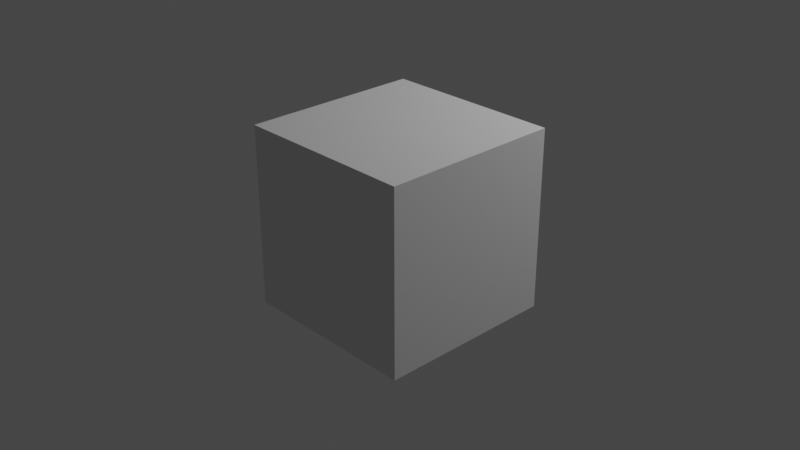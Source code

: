 # Source: startup.blend  (saved by Blender 2.80.43; exported with 4.5.12 LTS)
import bpy
from mathutils import Matrix  # noqa: F401  (used for matrix-valued properties, if any)

bpy.ops.wm.read_factory_settings(use_empty=True)
scene = bpy.context.scene
scene.name = 'Scene'

# ---- collections
col_collection = bpy.data.collections.new('Collection'); scene.collection.children.link(col_collection)

# ---- world
world_world = bpy.data.worlds.new('World'); scene.world = world_world
world_world.use_nodes = True; world_world.node_tree.nodes.clear()
_N = world_world.node_tree.nodes; _L = world_world.node_tree.links
n0 = _N.new('ShaderNodeOutputWorld'); n0.name = 'World Output'; n0.location = (300, 300)
n1 = _N.new('ShaderNodeBackground'); n1.name = 'Background'; n1.location = (10, 300)
n1.inputs[0].default_value = (0.05088, 0.05088, 0.05088, 1.0)
_L.new(n1.outputs[0], n0.inputs[0])
n0.is_active_output = True
world_world.color = (0.05088, 0.05088, 0.05088)
world_world.use_sun_shadow = False
world_world.sun_shadow_jitter_overblur = 0.0

# ---- cameras
cam_camera = bpy.data.cameras.new('Camera')
cam_camera.clip_end = 100.0
cam_camera.ortho_scale = 7.314
cam_camera.dof.focus_distance = 0.0
cam_camera.dof.aperture_fstop = 128.0

# ---- lights
light_point = bpy.data.lights.new('Point', 'POINT')
light_point.transmission_factor = 0.0
light_point.energy = 1000.0
light_point.shadow_buffer_clip_start = 0.5
light_point.shadow_soft_size = 0.25
light_point.shadow_maximum_resolution = 0.006
light_point.use_absolute_resolution = True

# ---- meshes
me_cube_002 = bpy.data.meshes.new('Cube.002')
me_cube_002.from_pydata([(-1.0, -1.0, -1.0), (-1.0, -1.0, 1.0), (-1.0, 1.0, -1.0), (-1.0, 1.0, 1.0), (1.0, -1.0, -1.0), (1.0, -1.0, 1.0), (1.0, 1.0, -1.0), (1.0, 1.0, 1.0)], [], [(0, 1, 3, 2), (2, 3, 7, 6), (6, 7, 5, 4), (4, 5, 1, 0), (2, 6, 4, 0), (7, 3, 1, 5)])
_uv = me_cube_002.uv_layers.new(name='UVMap')
_uv.uv.foreach_set('vector', [0.375, 0.0, 0.625, 0.0, 0.625, 0.25, 0.375, 0.25, 0.375, 0.25, 0.625, 0.25, 0.625, 0.5, 0.375, 0.5, 0.375, 0.5, 0.625, 0.5, 0.625, 0.75, 0.375, 0.75, 0.375, 0.75, 0.625, 0.75, 0.625, 1.0, 0.375, 1.0, 0.125, 0.5, 0.375, 0.5, 0.375, 0.75, 0.125, 0.75, 0.625, 0.5, 0.875, 0.5, 0.875, 0.75, 0.625, 0.75])
me_cube_002.use_remesh_preserve_volume = False
me_cube_002.use_remesh_preserve_attributes = False
me_cube_002.use_mirror_vertex_groups = False
me_cube_002.update()

# ---- objects
ob_camera = bpy.data.objects.new('Camera', cam_camera)
ob_cube = bpy.data.objects.new('Cube', me_cube_002)
ob_point = bpy.data.objects.new('Point', light_point)

# ---- transforms, parenting, visibility, modifiers, constraints
ob_camera.location = (7.359, -6.926, 4.958)
ob_camera.rotation_euler = (1.109, 0.0, 0.8149)
ob_camera.lock_rotations_4d = False
ob_camera.empty_display_type = 'ARROWS'
ob_camera.color = (0.0, 0.0, 0.0, 0.0)
ob_camera.display_type = 'WIRE'
ob_camera.lineart.crease_threshold = 0.0
ob_cube.location = (0.0, 0.0, 0.0)
ob_cube.lineart.crease_threshold = 0.0
ob_point.location = (3.055, 4.834, 5.826)
ob_point.lineart.crease_threshold = 0.0

# ---- collection membership
col_collection.objects.link(ob_camera)
col_collection.objects.link(ob_cube)
col_collection.objects.link(ob_point)

# ---- scene / render settings (as saved in the file)
scene.camera = ob_camera
scene.frame_start = 1; scene.frame_end = 250; scene.frame_set(1)
scene.render.engine = 'BLENDER_EEVEE_NEXT'
scene.render.motion_blur_shutter = 1.0
scene.cycles.use_denoising = False
scene.cycles.samples = 128
scene.cycles.sampling_pattern = 'TABULATED_SOBOL'
scene.cycles.use_adaptive_sampling = False
scene.cycles.use_light_tree = False
scene.view_settings.view_transform = 'Filmic'
bpy.context.view_layer.update()
